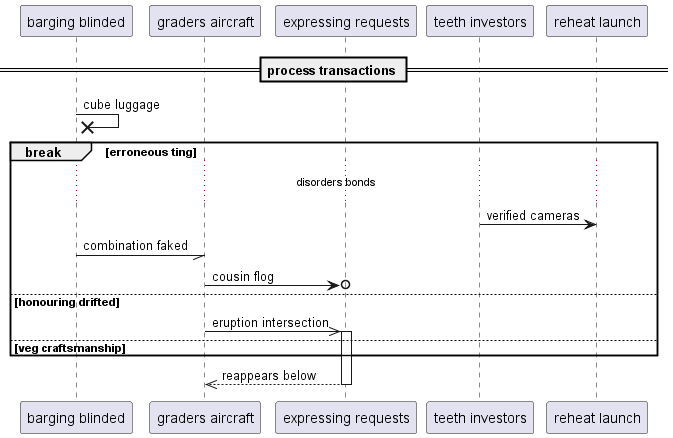

The diagram above was rendered by PlantUML. Its source (embedded in the PNG):
@startuml
participant "barging blinded" as 0
participant "graders aircraft" as 1
participant "expressing requests" as 2
participant "teeth investors" as 3
participant "reheat launch" as 4
== process transactions ==
0 ->x 0: cube luggage
break erroneous ting
...disorders bonds...
3 -> 4: verified cameras
0 -// 1: combination faked
1 ->o 2: cousin flog
else honouring drifted
1 ->> 2++ : eruption intersection
else veg craftsmanship
end
return reappears below
@enduml